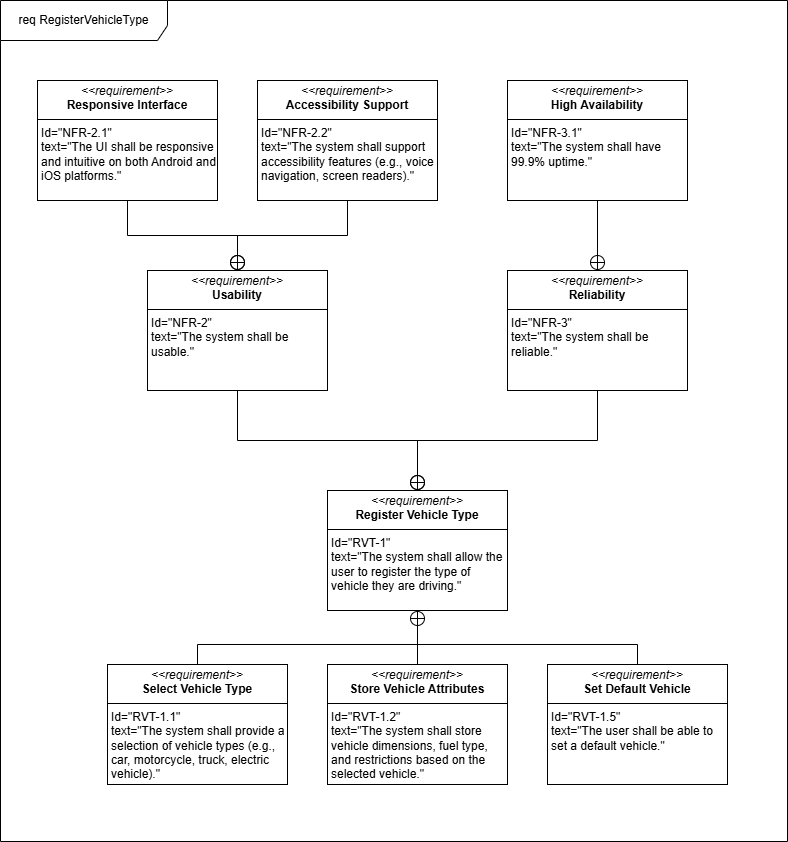

The diagram above was exported from draw.io. Its source (the exported page's mxGraphModel, read from the mxfile embedded in the PNG):
<mxGraphModel dx="215" dy="535" grid="1" gridSize="10" guides="1" tooltips="1" connect="1" arrows="1" fold="1" page="1" pageScale="1" pageWidth="827" pageHeight="1169" math="0" shadow="0">
  <root>
    <mxCell id="0" />
    <mxCell id="1" parent="0" />
    <mxCell id="dehnaP_pg1LUR-T0AUh6-44" value="req RegisterVehicleType" style="shape=umlFrame;whiteSpace=wrap;html=1;pointerEvents=0;width=167;height=40;" parent="1" vertex="1">
      <mxGeometry x="875" y="38" width="787" height="841" as="geometry" />
    </mxCell>
    <mxCell id="dehnaP_pg1LUR-T0AUh6-45" value="&lt;p style=&quot;margin:0px;margin-top:4px;text-align:center;&quot;&gt;&lt;i&gt;&amp;lt;&amp;lt;requirement&amp;gt;&amp;gt;&lt;/i&gt;&lt;br&gt;&lt;b&gt;Register Vehicle Type&lt;/b&gt;&lt;/p&gt;&lt;hr size=&quot;1&quot; style=&quot;border-style:solid;&quot;&gt;&lt;p style=&quot;margin:0px;margin-left:4px;&quot;&gt;Id=&quot;RVT-1&quot;&lt;/p&gt;&lt;p style=&quot;margin:0px;margin-left:4px;&quot;&gt;text=&quot;&lt;span id=&quot;docs-internal-guid-77a61280-7fff-54f6-0882-7d69787c15c0&quot;&gt;&lt;span style=&quot;font-family: Arial, sans-serif; background-color: transparent; font-variant-numeric: normal; font-variant-east-asian: normal; font-variant-alternates: normal; font-variant-position: normal; font-variant-emoji: normal; vertical-align: baseline; white-space-collapse: preserve;&quot;&gt;&lt;font&gt;The system shall allow the user to register the type of vehicle they are driving.&lt;/font&gt;&lt;/span&gt;&lt;/span&gt;&quot;&lt;/p&gt;" style="verticalAlign=top;align=left;overflow=fill;html=1;whiteSpace=wrap;" parent="1" vertex="1">
      <mxGeometry x="1202" y="528" width="180" height="120" as="geometry" />
    </mxCell>
    <mxCell id="s1NJ1ecOXbczV8VTpST1-35" style="edgeStyle=orthogonalEdgeStyle;rounded=0;orthogonalLoop=1;jettySize=auto;html=1;entryX=0.5;entryY=1;entryDx=0;entryDy=0;endArrow=circlePlus;endFill=0;" parent="1" source="dehnaP_pg1LUR-T0AUh6-48" target="dehnaP_pg1LUR-T0AUh6-45" edge="1">
      <mxGeometry relative="1" as="geometry" />
    </mxCell>
    <mxCell id="dehnaP_pg1LUR-T0AUh6-48" value="&lt;p style=&quot;margin:0px;margin-top:4px;text-align:center;&quot;&gt;&lt;i&gt;&amp;lt;&amp;lt;requirement&amp;gt;&amp;gt;&lt;/i&gt;&lt;br&gt;&lt;b&gt;Store Vehicle Attributes&lt;/b&gt;&lt;/p&gt;&lt;hr size=&quot;1&quot; style=&quot;border-style:solid;&quot;&gt;&lt;p style=&quot;margin:0px;margin-left:4px;&quot;&gt;Id=&quot;RVT-1.2&quot;&lt;/p&gt;&lt;p style=&quot;margin:0px;margin-left:4px;&quot;&gt;text=&quot;&lt;span id=&quot;docs-internal-guid-04b3c553-7fff-6470-7aba-5c54dcb6312d&quot;&gt;&lt;span style=&quot;font-family: Arial, sans-serif; background-color: transparent; font-variant-numeric: normal; font-variant-east-asian: normal; font-variant-alternates: normal; font-variant-position: normal; font-variant-emoji: normal; vertical-align: baseline; white-space-collapse: preserve;&quot;&gt;&lt;font&gt;The system shall store vehicle dimensions, fuel type, and restrictions based on the selected vehicle.&lt;/font&gt;&lt;/span&gt;&lt;/span&gt;&quot;&lt;/p&gt;" style="verticalAlign=top;align=left;overflow=fill;html=1;whiteSpace=wrap;" parent="1" vertex="1">
      <mxGeometry x="1202" y="702" width="180" height="120" as="geometry" />
    </mxCell>
    <mxCell id="dehnaP_pg1LUR-T0AUh6-56" value="&lt;p style=&quot;margin:0px;margin-top:4px;text-align:center;&quot;&gt;&lt;i&gt;&amp;lt;&amp;lt;requirement&amp;gt;&amp;gt;&lt;/i&gt;&lt;br&gt;&lt;b&gt;Set Default Vehicle&lt;/b&gt;&lt;/p&gt;&lt;hr size=&quot;1&quot; style=&quot;border-style:solid;&quot;&gt;&lt;p style=&quot;margin:0px;margin-left:4px;&quot;&gt;Id=&quot;RVT-1.5&quot;&lt;/p&gt;&lt;p style=&quot;margin:0px;margin-left:4px;&quot;&gt;text=&quot;&lt;span id=&quot;docs-internal-guid-45e9479c-7fff-7b0d-f53c-1ce7f1da4f08&quot;&gt;&lt;span style=&quot;font-family: Arial, sans-serif; background-color: transparent; font-variant-numeric: normal; font-variant-east-asian: normal; font-variant-alternates: normal; font-variant-position: normal; font-variant-emoji: normal; vertical-align: baseline; white-space-collapse: preserve;&quot;&gt;&lt;font&gt;The user shall be able to set a default vehicle.&lt;/font&gt;&lt;/span&gt;&lt;/span&gt;&quot;&lt;/p&gt;" style="verticalAlign=top;align=left;overflow=fill;html=1;whiteSpace=wrap;" parent="1" vertex="1">
      <mxGeometry x="1422" y="702" width="180" height="120" as="geometry" />
    </mxCell>
    <mxCell id="s1NJ1ecOXbczV8VTpST1-36" style="edgeStyle=orthogonalEdgeStyle;rounded=0;orthogonalLoop=1;jettySize=auto;html=1;entryX=0.5;entryY=0;entryDx=0;entryDy=0;endArrow=none;startFill=0;" parent="1" source="dehnaP_pg1LUR-T0AUh6-61" target="dehnaP_pg1LUR-T0AUh6-56" edge="1">
      <mxGeometry relative="1" as="geometry">
        <Array as="points">
          <mxPoint x="1072" y="682" />
          <mxPoint x="1512" y="682" />
        </Array>
      </mxGeometry>
    </mxCell>
    <mxCell id="dehnaP_pg1LUR-T0AUh6-61" value="&lt;p style=&quot;margin:0px;margin-top:4px;text-align:center;&quot;&gt;&lt;i&gt;&amp;lt;&amp;lt;requirement&amp;gt;&amp;gt;&lt;/i&gt;&lt;br&gt;&lt;b&gt;Select Vehicle Type&lt;/b&gt;&lt;/p&gt;&lt;hr size=&quot;1&quot; style=&quot;border-style:solid;&quot;&gt;&lt;p style=&quot;margin:0px;margin-left:4px;&quot;&gt;Id=&quot;RVT-1.1&quot;&lt;/p&gt;&lt;p style=&quot;margin:0px;margin-left:4px;&quot;&gt;text=&quot;&lt;span id=&quot;docs-internal-guid-57e189c5-7fff-bfe4-1274-18db51c3f75c&quot;&gt;&lt;span style=&quot;font-family: Arial, sans-serif; background-color: transparent; font-variant-numeric: normal; font-variant-east-asian: normal; font-variant-alternates: normal; font-variant-position: normal; font-variant-emoji: normal; vertical-align: baseline; white-space-collapse: preserve;&quot;&gt;&lt;font&gt;The system shall provide a selection of vehicle types (e.g., car, motorcycle, truck, electric vehicle).&lt;/font&gt;&lt;/span&gt;&lt;/span&gt;&quot;&lt;/p&gt;" style="verticalAlign=top;align=left;overflow=fill;html=1;whiteSpace=wrap;" parent="1" vertex="1">
      <mxGeometry x="982" y="702" width="180" height="120" as="geometry" />
    </mxCell>
    <mxCell id="s1NJ1ecOXbczV8VTpST1-43" style="edgeStyle=orthogonalEdgeStyle;rounded=0;orthogonalLoop=1;jettySize=auto;html=1;entryX=0.5;entryY=0;entryDx=0;entryDy=0;endArrow=circlePlus;endFill=0;" parent="1" source="i6ZJOgzF8YybaFs0jAJF-52" target="s1NJ1ecOXbczV8VTpST1-42" edge="1">
      <mxGeometry relative="1" as="geometry" />
    </mxCell>
    <mxCell id="i6ZJOgzF8YybaFs0jAJF-52" value="&lt;p style=&quot;margin:0px;margin-top:4px;text-align:center;&quot;&gt;&lt;i&gt;&amp;lt;&amp;lt;requirement&amp;gt;&amp;gt;&lt;/i&gt;&lt;br&gt;&lt;b&gt;High Availability&lt;/b&gt;&lt;/p&gt;&lt;hr size=&quot;1&quot; style=&quot;border-style:solid;&quot;&gt;&lt;p style=&quot;margin:0px;margin-left:4px;&quot;&gt;Id=&quot;NFR-3.1&quot;&lt;/p&gt;&lt;p style=&quot;margin:0px;margin-left:4px;&quot;&gt;text=&quot;The system shall have 99.9% uptime.&quot;&lt;/p&gt;" style="verticalAlign=top;align=left;overflow=fill;html=1;whiteSpace=wrap;" parent="1" vertex="1">
      <mxGeometry x="1382" y="118" width="180" height="120" as="geometry" />
    </mxCell>
    <mxCell id="s1NJ1ecOXbczV8VTpST1-44" style="edgeStyle=orthogonalEdgeStyle;rounded=0;orthogonalLoop=1;jettySize=auto;html=1;entryX=0.5;entryY=0;entryDx=0;entryDy=0;endArrow=circlePlus;endFill=0;" parent="1" source="s1NJ1ecOXbczV8VTpST1-37" target="dehnaP_pg1LUR-T0AUh6-45" edge="1">
      <mxGeometry relative="1" as="geometry" />
    </mxCell>
    <mxCell id="s1NJ1ecOXbczV8VTpST1-37" value="&lt;p style=&quot;margin:0px;margin-top:4px;text-align:center;&quot;&gt;&lt;i&gt;&amp;lt;&amp;lt;requirement&amp;gt;&amp;gt;&lt;/i&gt;&lt;br&gt;&lt;b&gt;Usability&lt;/b&gt;&lt;/p&gt;&lt;hr size=&quot;1&quot; style=&quot;border-style:solid;&quot;&gt;&lt;p style=&quot;margin:0px;margin-left:4px;&quot;&gt;Id=&quot;NFR-2&quot;&lt;/p&gt;&lt;p style=&quot;margin:0px;margin-left:4px;&quot;&gt;text=&quot;The system shall be usable.&quot;&lt;/p&gt;" style="verticalAlign=top;align=left;overflow=fill;html=1;whiteSpace=wrap;" parent="1" vertex="1">
      <mxGeometry x="1022" y="308" width="180" height="120" as="geometry" />
    </mxCell>
    <mxCell id="s1NJ1ecOXbczV8VTpST1-38" style="edgeStyle=orthogonalEdgeStyle;rounded=0;orthogonalLoop=1;jettySize=auto;html=1;endArrow=circlePlus;endFill=0;" parent="1" source="s1NJ1ecOXbczV8VTpST1-39" target="s1NJ1ecOXbczV8VTpST1-37" edge="1">
      <mxGeometry relative="1" as="geometry" />
    </mxCell>
    <mxCell id="s1NJ1ecOXbczV8VTpST1-39" value="&lt;p style=&quot;margin:0px;margin-top:4px;text-align:center;&quot;&gt;&lt;i&gt;&amp;lt;&amp;lt;requirement&amp;gt;&amp;gt;&lt;/i&gt;&lt;br&gt;&lt;b&gt;Responsive Interface&lt;/b&gt;&lt;/p&gt;&lt;hr size=&quot;1&quot; style=&quot;border-style:solid;&quot;&gt;&lt;p style=&quot;margin:0px;margin-left:4px;&quot;&gt;Id=&quot;NFR-2.1&quot;&lt;/p&gt;&lt;p style=&quot;margin:0px;margin-left:4px;&quot;&gt;text=&quot;The UI shall be responsive and intuitive on both Android and iOS platforms.&quot;&lt;/p&gt;" style="verticalAlign=top;align=left;overflow=fill;html=1;whiteSpace=wrap;" parent="1" vertex="1">
      <mxGeometry x="912" y="118" width="180" height="120" as="geometry" />
    </mxCell>
    <mxCell id="s1NJ1ecOXbczV8VTpST1-40" style="edgeStyle=orthogonalEdgeStyle;rounded=0;orthogonalLoop=1;jettySize=auto;html=1;endArrow=circlePlus;endFill=0;" parent="1" source="s1NJ1ecOXbczV8VTpST1-41" target="s1NJ1ecOXbczV8VTpST1-37" edge="1">
      <mxGeometry relative="1" as="geometry" />
    </mxCell>
    <mxCell id="s1NJ1ecOXbczV8VTpST1-41" value="&lt;p style=&quot;margin:0px;margin-top:4px;text-align:center;&quot;&gt;&lt;i&gt;&amp;lt;&amp;lt;requirement&amp;gt;&amp;gt;&lt;/i&gt;&lt;br&gt;&lt;b&gt;Accessibility Support&lt;/b&gt;&lt;/p&gt;&lt;hr size=&quot;1&quot; style=&quot;border-style:solid;&quot;&gt;&lt;p style=&quot;margin:0px;margin-left:4px;&quot;&gt;Id=&quot;NFR-2.2&quot;&lt;/p&gt;&lt;p style=&quot;margin:0px;margin-left:4px;&quot;&gt;text=&quot;The system shall support accessibility features (e.g., voice navigation, screen readers).&quot;&lt;/p&gt;" style="verticalAlign=top;align=left;overflow=fill;html=1;whiteSpace=wrap;" parent="1" vertex="1">
      <mxGeometry x="1132" y="118" width="180" height="120" as="geometry" />
    </mxCell>
    <mxCell id="s1NJ1ecOXbczV8VTpST1-45" style="edgeStyle=orthogonalEdgeStyle;rounded=0;orthogonalLoop=1;jettySize=auto;html=1;endArrow=circlePlus;endFill=0;" parent="1" source="s1NJ1ecOXbczV8VTpST1-42" target="dehnaP_pg1LUR-T0AUh6-45" edge="1">
      <mxGeometry relative="1" as="geometry" />
    </mxCell>
    <mxCell id="s1NJ1ecOXbczV8VTpST1-42" value="&lt;p style=&quot;margin:0px;margin-top:4px;text-align:center;&quot;&gt;&lt;i&gt;&amp;lt;&amp;lt;requirement&amp;gt;&amp;gt;&lt;/i&gt;&lt;br&gt;&lt;b&gt;Reliability&lt;/b&gt;&lt;/p&gt;&lt;hr size=&quot;1&quot; style=&quot;border-style:solid;&quot;&gt;&lt;p style=&quot;margin:0px;margin-left:4px;&quot;&gt;Id=&quot;NFR-3&quot;&lt;/p&gt;&lt;p style=&quot;margin:0px;margin-left:4px;&quot;&gt;text=&quot;The system shall be reliable.&quot;&lt;/p&gt;" style="verticalAlign=top;align=left;overflow=fill;html=1;whiteSpace=wrap;" parent="1" vertex="1">
      <mxGeometry x="1382" y="308" width="180" height="120" as="geometry" />
    </mxCell>
  </root>
</mxGraphModel>